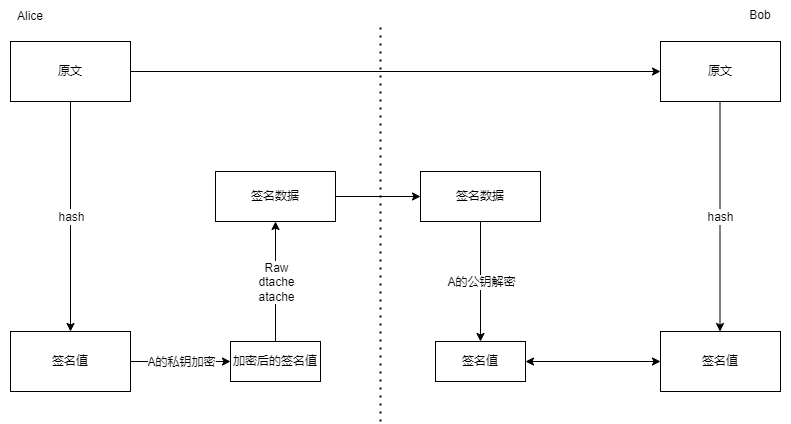

The diagram above was exported from draw.io. Its source (the exported page's mxGraphModel, read from the mxfile embedded in the PNG):
<mxGraphModel dx="1038" dy="579" grid="1" gridSize="10" guides="1" tooltips="1" connect="1" arrows="1" fold="1" page="1" pageScale="1" pageWidth="827" pageHeight="1169" math="0" shadow="0">
  <root>
    <mxCell id="0" />
    <mxCell id="1" parent="0" />
    <mxCell id="GfMrxpTLSSzK-2QtQXJH-1" value="原文" style="rounded=0;whiteSpace=wrap;html=1;" parent="1" vertex="1">
      <mxGeometry x="30" y="170" width="120" height="60" as="geometry" />
    </mxCell>
    <mxCell id="GfMrxpTLSSzK-2QtQXJH-2" value="原文" style="rounded=0;whiteSpace=wrap;html=1;" parent="1" vertex="1">
      <mxGeometry x="680" y="170" width="120" height="60" as="geometry" />
    </mxCell>
    <mxCell id="GfMrxpTLSSzK-2QtQXJH-3" value="" style="endArrow=classic;html=1;rounded=0;exitX=1;exitY=0.5;exitDx=0;exitDy=0;entryX=0;entryY=0.5;entryDx=0;entryDy=0;" parent="1" source="GfMrxpTLSSzK-2QtQXJH-1" target="GfMrxpTLSSzK-2QtQXJH-2" edge="1">
      <mxGeometry width="50" height="50" relative="1" as="geometry">
        <mxPoint x="310" y="390" as="sourcePoint" />
        <mxPoint x="360" y="340" as="targetPoint" />
      </mxGeometry>
    </mxCell>
    <mxCell id="GfMrxpTLSSzK-2QtQXJH-4" value="签名值" style="rounded=0;whiteSpace=wrap;html=1;" parent="1" vertex="1">
      <mxGeometry x="30" y="460" width="120" height="60" as="geometry" />
    </mxCell>
    <mxCell id="GfMrxpTLSSzK-2QtQXJH-5" value="hash" style="endArrow=classic;html=1;rounded=0;exitX=0.5;exitY=1;exitDx=0;exitDy=0;entryX=0.5;entryY=0;entryDx=0;entryDy=0;" parent="1" source="GfMrxpTLSSzK-2QtQXJH-1" target="GfMrxpTLSSzK-2QtQXJH-4" edge="1">
      <mxGeometry relative="1" as="geometry">
        <mxPoint x="290" y="370" as="sourcePoint" />
        <mxPoint x="390" y="370" as="targetPoint" />
      </mxGeometry>
    </mxCell>
    <mxCell id="GfMrxpTLSSzK-2QtQXJH-6" value="hash" style="edgeLabel;resizable=0;html=1;align=center;verticalAlign=middle;" parent="GfMrxpTLSSzK-2QtQXJH-5" connectable="0" vertex="1">
      <mxGeometry relative="1" as="geometry" />
    </mxCell>
    <mxCell id="GfMrxpTLSSzK-2QtQXJH-7" value="加密后的签名值" style="rounded=0;whiteSpace=wrap;html=1;" parent="1" vertex="1">
      <mxGeometry x="250" y="470" width="90" height="40" as="geometry" />
    </mxCell>
    <mxCell id="GfMrxpTLSSzK-2QtQXJH-8" value="Alice" style="text;html=1;strokeColor=none;fillColor=none;align=center;verticalAlign=middle;whiteSpace=wrap;rounded=0;" parent="1" vertex="1">
      <mxGeometry x="20" y="130" width="60" height="30" as="geometry" />
    </mxCell>
    <mxCell id="GfMrxpTLSSzK-2QtQXJH-9" value="" style="endArrow=classic;html=1;rounded=0;exitX=1;exitY=0.5;exitDx=0;exitDy=0;entryX=0;entryY=0.5;entryDx=0;entryDy=0;" parent="1" source="GfMrxpTLSSzK-2QtQXJH-4" target="GfMrxpTLSSzK-2QtQXJH-7" edge="1">
      <mxGeometry relative="1" as="geometry">
        <mxPoint x="340" y="400" as="sourcePoint" />
        <mxPoint x="440" y="400" as="targetPoint" />
      </mxGeometry>
    </mxCell>
    <mxCell id="GfMrxpTLSSzK-2QtQXJH-10" value="A的私钥加密" style="edgeLabel;resizable=0;html=1;align=center;verticalAlign=middle;" parent="GfMrxpTLSSzK-2QtQXJH-9" connectable="0" vertex="1">
      <mxGeometry relative="1" as="geometry" />
    </mxCell>
    <mxCell id="GfMrxpTLSSzK-2QtQXJH-13" value="签名数据" style="rounded=0;whiteSpace=wrap;html=1;" parent="1" vertex="1">
      <mxGeometry x="235" y="300" width="120" height="50" as="geometry" />
    </mxCell>
    <mxCell id="GfMrxpTLSSzK-2QtQXJH-14" value="" style="endArrow=classic;html=1;rounded=0;exitX=0.5;exitY=0;exitDx=0;exitDy=0;entryX=0.5;entryY=1;entryDx=0;entryDy=0;" parent="1" source="GfMrxpTLSSzK-2QtQXJH-7" target="GfMrxpTLSSzK-2QtQXJH-13" edge="1">
      <mxGeometry relative="1" as="geometry">
        <mxPoint x="340" y="400" as="sourcePoint" />
        <mxPoint x="440" y="400" as="targetPoint" />
      </mxGeometry>
    </mxCell>
    <mxCell id="GfMrxpTLSSzK-2QtQXJH-15" value="Raw&lt;br&gt;dtache&lt;br&gt;atache" style="edgeLabel;resizable=0;html=1;align=center;verticalAlign=middle;" parent="GfMrxpTLSSzK-2QtQXJH-14" connectable="0" vertex="1">
      <mxGeometry relative="1" as="geometry" />
    </mxCell>
    <mxCell id="GfMrxpTLSSzK-2QtQXJH-16" value="" style="endArrow=none;dashed=1;html=1;dashPattern=1 3;strokeWidth=2;rounded=0;" parent="1" edge="1">
      <mxGeometry width="50" height="50" relative="1" as="geometry">
        <mxPoint x="400" y="550" as="sourcePoint" />
        <mxPoint x="400" y="150" as="targetPoint" />
      </mxGeometry>
    </mxCell>
    <mxCell id="GfMrxpTLSSzK-2QtQXJH-17" value="" style="endArrow=classic;html=1;rounded=0;exitX=1;exitY=0.5;exitDx=0;exitDy=0;entryX=0;entryY=0.5;entryDx=0;entryDy=0;" parent="1" source="GfMrxpTLSSzK-2QtQXJH-13" target="GfMrxpTLSSzK-2QtQXJH-18" edge="1">
      <mxGeometry width="50" height="50" relative="1" as="geometry">
        <mxPoint x="360" y="330" as="sourcePoint" />
        <mxPoint x="440" y="330" as="targetPoint" />
      </mxGeometry>
    </mxCell>
    <mxCell id="GfMrxpTLSSzK-2QtQXJH-18" value="签名数据" style="rounded=0;whiteSpace=wrap;html=1;" parent="1" vertex="1">
      <mxGeometry x="440" y="300" width="120" height="50" as="geometry" />
    </mxCell>
    <mxCell id="GfMrxpTLSSzK-2QtQXJH-19" value="签名值" style="rounded=0;whiteSpace=wrap;html=1;" parent="1" vertex="1">
      <mxGeometry x="680" y="460" width="120" height="60" as="geometry" />
    </mxCell>
    <mxCell id="GfMrxpTLSSzK-2QtQXJH-20" value="签名值" style="rounded=0;whiteSpace=wrap;html=1;" parent="1" vertex="1">
      <mxGeometry x="455" y="470" width="90" height="40" as="geometry" />
    </mxCell>
    <mxCell id="GfMrxpTLSSzK-2QtQXJH-21" value="" style="endArrow=classic;startArrow=classic;html=1;rounded=0;exitX=1;exitY=0.5;exitDx=0;exitDy=0;entryX=0;entryY=0.5;entryDx=0;entryDy=0;" parent="1" source="GfMrxpTLSSzK-2QtQXJH-20" target="GfMrxpTLSSzK-2QtQXJH-19" edge="1">
      <mxGeometry width="50" height="50" relative="1" as="geometry">
        <mxPoint x="380" y="440" as="sourcePoint" />
        <mxPoint x="440" y="390" as="targetPoint" />
      </mxGeometry>
    </mxCell>
    <mxCell id="GfMrxpTLSSzK-2QtQXJH-22" value="hash" style="endArrow=classic;html=1;rounded=0;exitX=0.5;exitY=1;exitDx=0;exitDy=0;entryX=0.5;entryY=0;entryDx=0;entryDy=0;" parent="1" edge="1">
      <mxGeometry relative="1" as="geometry">
        <mxPoint x="739.5" y="230" as="sourcePoint" />
        <mxPoint x="739.5" y="460" as="targetPoint" />
      </mxGeometry>
    </mxCell>
    <mxCell id="GfMrxpTLSSzK-2QtQXJH-23" value="hash" style="edgeLabel;resizable=0;html=1;align=center;verticalAlign=middle;" parent="GfMrxpTLSSzK-2QtQXJH-22" connectable="0" vertex="1">
      <mxGeometry relative="1" as="geometry" />
    </mxCell>
    <mxCell id="GfMrxpTLSSzK-2QtQXJH-24" value="" style="endArrow=classic;html=1;rounded=0;exitX=0.5;exitY=1;exitDx=0;exitDy=0;entryX=0.5;entryY=0;entryDx=0;entryDy=0;" parent="1" source="GfMrxpTLSSzK-2QtQXJH-18" target="GfMrxpTLSSzK-2QtQXJH-20" edge="1">
      <mxGeometry relative="1" as="geometry">
        <mxPoint x="370" y="420" as="sourcePoint" />
        <mxPoint x="470" y="420" as="targetPoint" />
      </mxGeometry>
    </mxCell>
    <mxCell id="GfMrxpTLSSzK-2QtQXJH-25" value="A的公钥解密" style="edgeLabel;resizable=0;html=1;align=center;verticalAlign=middle;" parent="GfMrxpTLSSzK-2QtQXJH-24" connectable="0" vertex="1">
      <mxGeometry relative="1" as="geometry" />
    </mxCell>
    <mxCell id="GfMrxpTLSSzK-2QtQXJH-26" value="Bob" style="text;html=1;strokeColor=none;fillColor=none;align=center;verticalAlign=middle;whiteSpace=wrap;rounded=0;" parent="1" vertex="1">
      <mxGeometry x="750" y="129" width="60" height="30" as="geometry" />
    </mxCell>
  </root>
</mxGraphModel>